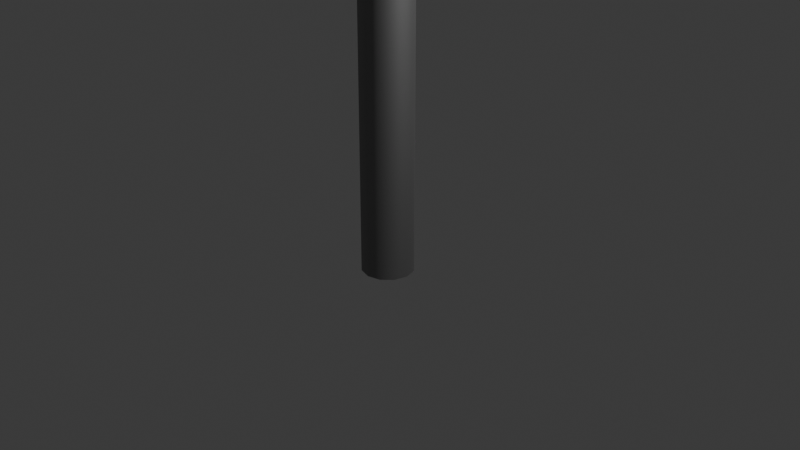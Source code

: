 # Source: Sign_01.blend  (saved by Blender 4.0.34; exported with 4.5.12 LTS)
import bpy
from mathutils import Matrix  # noqa: F401  (used for matrix-valued properties, if any)

bpy.ops.wm.read_factory_settings(use_empty=True)
scene = bpy.context.scene
scene.name = 'Scene'

# ---- collections
col_collection = bpy.data.collections.new('Collection'); scene.collection.children.link(col_collection)

# ---- images (referenced by path relative to the original .blend; pixels are not part of the script)
import os
ASSET_DIR = os.environ.get("B2B_ASSET_DIR", "")  # directory of the original .blend (textures are referenced by path, not embedded)
HERE = os.path.dirname(os.path.abspath(__file__))  # packed textures are extracted next to this script under _unpacked/

def load_image(name, relpath, width, height, colorspace="sRGB"):
    """Load a texture the original file referenced (path relative to the .blend, or extracted next to this script)."""
    p = next((c for c in (os.path.join(HERE, relpath), os.path.join(ASSET_DIR, relpath)) if relpath and os.path.exists(c)), "")
    if p:
        img = bpy.data.images.load(p, check_existing=True)
        img.name = name
    else:  # same state as the original file: an image datablock whose file is absent (Cycles renders it pink)
        img = bpy.data.images.new(name, width, height)
        img.source = "FILE"
        img.filepath = "//" + (relpath or name)
    img.colorspace_settings.name = colorspace
    return img
img_sign_d_png = load_image('Sign_D.png', 'Sign_D.png', 1024, 1024, 'sRGB')

# ---- materials (node trees are filled in below, after node groups)
mat_mat_sign = bpy.data.materials.new('mat_sign')
mat_mat_sign.use_transparent_shadow = False
mat_mat_metal_pole = bpy.data.materials.new('mat_metal_pole')
mat_mat_metal_pole.use_transparent_shadow = False

# ---- node groups
ng_auto_smooth = bpy.data.node_groups.new('Auto Smooth', 'GeometryNodeTree')
_s = ng_auto_smooth.interface.new_socket(name='Geometry', in_out='OUTPUT', socket_type='NodeSocketGeometry')
_s = ng_auto_smooth.interface.new_socket(name='Geometry', in_out='INPUT', socket_type='NodeSocketGeometry')
_s = ng_auto_smooth.interface.new_socket(name='Angle', in_out='INPUT', socket_type='NodeSocketFloat')
_s.subtype = 'ANGLE'
_s.min_value = 0.0
_s.max_value = 3.142
ng_auto_smooth.is_modifier = True
_N = ng_auto_smooth.nodes; _L = ng_auto_smooth.links
n0 = _N.new('NodeGroupOutput'); n0.name = 'Group Output'; n0.location = (480, -100)
n1 = _N.new('NodeGroupInput'); n1.name = 'Group Input'; n1.location = (-420, -300)
n2 = _N.new('NodeGroupInput'); n2.name = 'Group Input.001'; n2.location = (-60, -100)
n3 = _N.new('GeometryNodeSetShadeSmooth'); n3.name = 'Set Shade Smooth'; n3.location = (120, -100)
n3.domain = 'EDGE'
n4 = _N.new('GeometryNodeSetShadeSmooth'); n4.name = 'Set Shade Smooth.001'; n4.location = (300, -100)
n5 = _N.new('GeometryNodeInputMeshEdgeAngle'); n5.name = 'Edge Angle'; n5.location = (-420, -220)
n6 = _N.new('GeometryNodeInputEdgeSmooth'); n6.name = 'Is Edge Smooth'; n6.location = (-60, -160)
n7 = _N.new('GeometryNodeInputShadeSmooth'); n7.name = 'Is Face Smooth'; n7.location = (-240, -340)
n8 = _N.new('FunctionNodeBooleanMath'); n8.name = 'Boolean Math'; n8.location = (-60, -220)
n9 = _N.new('FunctionNodeCompare'); n9.name = 'Compare'; n9.location = (-240, -180)
n9.operation = 'LESS_EQUAL'
_L.new(n5.outputs[0], n9.inputs[0])
_L.new(n4.outputs[0], n0.inputs[0])
_L.new(n1.outputs[1], n9.inputs[1])
_L.new(n9.outputs[0], n8.inputs[0])
_L.new(n7.outputs[0], n8.inputs[1])
_L.new(n2.outputs[0], n3.inputs[0])
_L.new(n6.outputs[0], n3.inputs[1])
_L.new(n3.outputs[0], n4.inputs[0])
_L.new(n8.outputs[0], n3.inputs[2])
n0.is_active_output = True

# ---- material node trees
mat_mat_sign.use_nodes = True; mat_mat_sign.node_tree.nodes.clear()
_N = mat_mat_sign.node_tree.nodes; _L = mat_mat_sign.node_tree.links
n0 = _N.new('ShaderNodeBsdfPrincipled'); n0.name = 'Principled BSDF'; n0.location = (10, 300)
n0.inputs[2].default_value = 0.3696
n0.inputs[3].default_value = 1.45
n0.inputs[13].default_value = 0.8804
n1 = _N.new('ShaderNodeOutputMaterial'); n1.name = 'Material Output'; n1.location = (300, 300)
n2 = _N.new('ShaderNodeTexImage'); n2.name = 'Image Texture'; n2.location = (-280, 280)
n2.image = img_sign_d_png
_L.new(n0.outputs[0], n1.inputs[0])
_L.new(n2.outputs[0], n0.inputs[0])
n1.is_active_output = True
mat_mat_metal_pole.use_nodes = True; mat_mat_metal_pole.node_tree.nodes.clear()
_N = mat_mat_metal_pole.node_tree.nodes; _L = mat_mat_metal_pole.node_tree.links
n0 = _N.new('ShaderNodeBsdfPrincipled'); n0.name = 'Principled BSDF'; n0.location = (10, 300)
n0.inputs[0].default_value = (0.3279, 0.3279, 0.3279, 1.0)
n0.inputs[1].default_value = 1.0
n0.inputs[2].default_value = 0.663
n0.inputs[3].default_value = 1.45
n1 = _N.new('ShaderNodeOutputMaterial'); n1.name = 'Material Output'; n1.location = (300, 300)
_L.new(n0.outputs[0], n1.inputs[0])
n1.is_active_output = True

# ---- world
world_world = bpy.data.worlds.new('World'); scene.world = world_world
world_world.use_nodes = True; world_world.node_tree.nodes.clear()
_N = world_world.node_tree.nodes; _L = world_world.node_tree.links
n0 = _N.new('ShaderNodeOutputWorld'); n0.name = 'World Output'; n0.location = (300, 300)
n1 = _N.new('ShaderNodeBackground'); n1.name = 'Background'; n1.location = (10, 300)
n1.inputs[0].default_value = (0.05088, 0.05088, 0.05088, 1.0)
_L.new(n1.outputs[0], n0.inputs[0])
n0.is_active_output = True
world_world.color = (0.05088, 0.05088, 0.05088)
world_world.use_sun_shadow = False
world_world.sun_shadow_jitter_overblur = 0.0

# ---- cameras
cam_camera = bpy.data.cameras.new('Camera')
cam_camera.clip_end = 100.0
cam_camera.ortho_scale = 7.314

# ---- lights
light_light = bpy.data.lights.new('Light', 'POINT')
light_light.transmission_factor = 0.0
light_light.use_soft_falloff = False
light_light.energy = 1000.0
light_light.shadow_soft_size = 0.1
light_light.shadow_maximum_resolution = 0.006
light_light.use_absolute_resolution = True

# ---- meshes
me_plane = bpy.data.meshes.new('Plane')
me_plane.from_pydata([(0.0, -0.3333, 1.213), (-0.9126, -0.3333, -0.6127), (0.9126, -0.3333, -0.6127), (-0.9296, -0.3333, -0.6231), (0.9296, -0.3333, -0.6231), (0.0, -0.3333, 1.251), (-0.9172, -0.237, -0.6667), (-0.963, -0.237, -0.5926), (-0.9537, -0.237, -0.6567), (-0.9704, -0.237, -0.6296), (0.963, -0.237, -0.5926), (0.9172, -0.237, -0.6667), (0.9704, -0.237, -0.6296), (0.9537, -0.237, -0.6567), (-0.03702, -0.237, 1.259), (0.03702, -0.237, 1.259), (-0.01355, -0.237, 1.286), (0.01355, -0.237, 1.286), (-0.9399, -0.3333, -0.6138), (-0.963, -0.3053, -0.5926), (-0.9514, -0.3296, -0.6032), (-0.9599, -0.3193, -0.5955), (-0.9172, -0.3053, -0.6667), (-0.9258, -0.3333, -0.6364), (-0.9184, -0.3193, -0.6626), (-0.9215, -0.3296, -0.6515), (-0.9704, -0.3053, -0.6296), (-0.942, -0.3333, -0.6251), (-0.9666, -0.3193, -0.629), (-0.9562, -0.3296, -0.6274), (-0.9537, -0.3053, -0.6567), (-0.9369, -0.3333, -0.6333), (-0.9514, -0.3193, -0.6536), (-0.9453, -0.3296, -0.645), (0.9258, -0.3333, -0.6364), (0.9172, -0.3053, -0.6667), (0.9215, -0.3296, -0.6515), (0.9184, -0.3193, -0.6626), (0.963, -0.3053, -0.5926), (0.9399, -0.3333, -0.6138), (0.9599, -0.3193, -0.5955), (0.9514, -0.3296, -0.6032), (0.9537, -0.3053, -0.6567), (0.9369, -0.3333, -0.6333), (0.9514, -0.3193, -0.6536), (0.9453, -0.3296, -0.645), (0.9704, -0.3053, -0.6296), (0.942, -0.3333, -0.6251), (0.9666, -0.3193, -0.629), (0.9562, -0.3296, -0.6274), (0.006957, -0.3333, 1.252), (0.03702, -0.3053, 1.259), (0.02199, -0.3296, 1.256), (0.03299, -0.3193, 1.258), (-0.03702, -0.3053, 1.259), (-0.006957, -0.3333, 1.252), (-0.03299, -0.3193, 1.258), (-0.02199, -0.3296, 1.256), (0.01355, -0.3053, 1.286), (0.002554, -0.3333, 1.257), (0.01208, -0.3193, 1.282), (0.008052, -0.3296, 1.272), (-0.01355, -0.3053, 1.286), (-0.002554, -0.3333, 1.257), (-0.01208, -0.3193, 1.282), (-0.008052, -0.3296, 1.272)], [], [(1, 2, 0), (2, 1, 3, 23, 34, 4), (30, 8, 6, 22), (42, 13, 12, 46), (0, 2, 4, 39, 50, 5), (26, 9, 8, 30), (19, 7, 9, 26), (34, 43, 4), (35, 22, 6, 11), (35, 11, 13, 42), (50, 59, 5), (51, 38, 10, 15), (17, 58, 51, 15), (16, 62, 58, 17), (63, 55, 5), (59, 63, 5), (14, 54, 62, 16), (46, 12, 10, 38), (43, 47, 4), (47, 39, 4), (19, 54, 14, 7), (27, 31, 3), (31, 23, 3), (1, 0, 5, 55, 18, 3), (19, 26, 28, 21), (21, 28, 29, 20), (20, 29, 27, 18), (26, 30, 32, 28), (28, 32, 33, 29), (29, 33, 31, 27), (30, 22, 24, 32), (32, 24, 25, 33), (33, 25, 23, 31), (35, 42, 44, 37), (37, 44, 45, 36), (36, 45, 43, 34), (42, 46, 48, 44), (44, 48, 49, 45), (45, 49, 47, 43), (46, 38, 40, 48), (48, 40, 41, 49), (49, 41, 39, 47), (51, 58, 60, 53), (53, 60, 61, 52), (52, 61, 59, 50), (58, 62, 64, 60), (60, 64, 65, 61), (61, 65, 63, 59), (62, 54, 56, 64), (64, 56, 57, 65), (65, 57, 55, 63), (18, 55, 57, 20), (20, 57, 56, 21), (21, 56, 54, 19), (22, 35, 37, 24), (24, 37, 36, 25), (25, 36, 34, 23), (50, 39, 41, 52), (52, 41, 40, 53), (53, 40, 38, 51), (18, 27, 3)])
me_plane.polygons.foreach_set('use_smooth', [True] * 61)
_uv = me_plane.uv_layers.new(name='UVMap')
_uv.uv.foreach_set('vector', [0.05759, 0.13, 0.9424, 0.13, 0.5, 0.901, 0.9424, 0.13, 0.05759, 0.13, 0.04938, 0.1256, 0.0512, 0.12, 0.9488, 0.12, 0.9506, 0.1256, 0.03771, 0.1114, 0.03771, 0.1114, 0.05537, 0.1072, 0.05537, 0.1072, 0.9623, 0.1114, 0.9623, 0.1114, 0.9704, 0.1228, 0.9704, 0.1228, 0.5, 0.901, 0.9424, 0.13, 0.9506, 0.1256, 0.9556, 0.1296, 0.5034, 0.9177, 0.5, 0.917, 0.02959, 0.1228, 0.02959, 0.1228, 0.03771, 0.1114, 0.03771, 0.1114, 0.03319, 0.1385, 0.03319, 0.1385, 0.02959, 0.1228, 0.02959, 0.1228, 0.9488, 0.12, 0.9542, 0.1213, 0.9506, 0.1256, 0.9446, 0.1072, 0.05537, 0.1072, 0.05537, 0.1072, 0.9446, 0.1072, 0.9446, 0.1072, 0.9446, 0.1072, 0.9623, 0.1114, 0.9623, 0.1114, 0.5034, 0.9177, 0.5012, 0.9199, 0.5, 0.917, 0.5179, 0.9207, 0.9668, 0.1385, 0.9668, 0.1385, 0.5179, 0.9207, 0.5066, 0.9322, 0.5066, 0.9322, 0.5179, 0.9207, 0.5179, 0.9207, 0.4934, 0.9322, 0.4934, 0.9322, 0.5066, 0.9322, 0.5066, 0.9322, 0.4988, 0.9199, 0.4966, 0.9177, 0.5, 0.917, 0.5012, 0.9199, 0.4988, 0.9199, 0.5, 0.917, 0.4821, 0.9207, 0.4821, 0.9207, 0.4934, 0.9322, 0.4934, 0.9322, 0.9704, 0.1228, 0.9704, 0.1228, 0.9668, 0.1385, 0.9668, 0.1385, 0.9542, 0.1213, 0.9566, 0.1248, 0.9506, 0.1256, 0.9566, 0.1248, 0.9556, 0.1296, 0.9506, 0.1256, 0.03319, 0.1385, 0.4821, 0.9207, 0.4821, 0.9207, 0.03319, 0.1385, 0.04337, 0.1248, 0.04585, 0.1213, 0.04938, 0.1256, 0.04585, 0.1213, 0.0512, 0.12, 0.04938, 0.1256, 0.05759, 0.13, 0.5, 0.901, 0.5, 0.917, 0.4966, 0.9177, 0.0444, 0.1296, 0.04938, 0.1256, 0.03319, 0.1385, 0.02959, 0.1228, 0.03144, 0.1231, 0.03469, 0.1373, 0.03469, 0.1373, 0.03144, 0.1231, 0.03648, 0.1238, 0.0388, 0.134, 0.0388, 0.134, 0.03648, 0.1238, 0.04337, 0.1248, 0.0444, 0.1296, 0.02959, 0.1228, 0.03771, 0.1114, 0.0388, 0.1127, 0.03144, 0.1231, 0.03144, 0.1231, 0.0388, 0.1127, 0.04178, 0.1163, 0.03648, 0.1238, 0.03648, 0.1238, 0.04178, 0.1163, 0.04585, 0.1213, 0.04337, 0.1248, 0.03771, 0.1114, 0.05537, 0.1072, 0.05481, 0.1089, 0.0388, 0.1127, 0.0388, 0.1127, 0.05481, 0.1089, 0.05329, 0.1136, 0.04178, 0.1163, 0.04178, 0.1163, 0.05329, 0.1136, 0.0512, 0.12, 0.04585, 0.1213, 0.9446, 0.1072, 0.9623, 0.1114, 0.9612, 0.1127, 0.9452, 0.1089, 0.9452, 0.1089, 0.9612, 0.1127, 0.9582, 0.1163, 0.9467, 0.1136, 0.9467, 0.1136, 0.9582, 0.1163, 0.9542, 0.1213, 0.9488, 0.12, 0.9623, 0.1114, 0.9704, 0.1228, 0.9686, 0.1231, 0.9612, 0.1127, 0.9612, 0.1127, 0.9686, 0.1231, 0.9635, 0.1238, 0.9582, 0.1163, 0.9582, 0.1163, 0.9635, 0.1238, 0.9566, 0.1248, 0.9542, 0.1213, 0.9704, 0.1228, 0.9668, 0.1385, 0.9653, 0.1373, 0.9686, 0.1231, 0.9686, 0.1231, 0.9653, 0.1373, 0.9612, 0.134, 0.9635, 0.1238, 0.9635, 0.1238, 0.9612, 0.134, 0.9556, 0.1296, 0.9566, 0.1248, 0.5179, 0.9207, 0.5066, 0.9322, 0.5059, 0.9305, 0.516, 0.9203, 0.516, 0.9203, 0.5059, 0.9305, 0.5039, 0.926, 0.5107, 0.9192, 0.5107, 0.9192, 0.5039, 0.926, 0.5012, 0.9199, 0.5034, 0.9177, 0.5066, 0.9322, 0.4934, 0.9322, 0.4941, 0.9305, 0.5059, 0.9305, 0.5059, 0.9305, 0.4941, 0.9305, 0.4961, 0.926, 0.5039, 0.926, 0.5039, 0.926, 0.4961, 0.926, 0.4988, 0.9199, 0.5012, 0.9199, 0.4934, 0.9322, 0.4821, 0.9207, 0.484, 0.9203, 0.4941, 0.9305, 0.4941, 0.9305, 0.484, 0.9203, 0.4893, 0.9192, 0.4961, 0.926, 0.4961, 0.926, 0.4893, 0.9192, 0.4966, 0.9177, 0.4988, 0.9199, 0.0444, 0.1296, 0.4966, 0.9177, 0.4893, 0.9192, 0.0388, 0.134, 0.0388, 0.134, 0.4893, 0.9192, 0.484, 0.9203, 0.03469, 0.1373, 0.03469, 0.1373, 0.484, 0.9203, 0.4821, 0.9207, 0.03319, 0.1385, 0.05537, 0.1072, 0.9446, 0.1072, 0.9452, 0.1089, 0.05481, 0.1089, 0.05481, 0.1089, 0.9452, 0.1089, 0.9467, 0.1136, 0.05329, 0.1136, 0.05329, 0.1136, 0.9467, 0.1136, 0.9488, 0.12, 0.0512, 0.12, 0.5034, 0.9177, 0.9556, 0.1296, 0.9612, 0.134, 0.5107, 0.9192, 0.5107, 0.9192, 0.9612, 0.134, 0.9653, 0.1373, 0.516, 0.9203, 0.516, 0.9203, 0.9653, 0.1373, 0.9668, 0.1385, 0.5179, 0.9207, 0.0444, 0.1296, 0.04337, 0.1248, 0.04938, 0.1256])
me_plane.materials.append(mat_mat_sign)
me_plane.update()
me_cylinder = bpy.data.meshes.new('Cylinder')
me_cylinder.from_pydata([(0.0, 0.05, -2.0), (0.0, 0.05, 0.825), (0.025, 0.0433, -2.0), (0.025, 0.0433, 0.825), (0.0433, 0.025, -2.0), (0.0433, 0.025, 0.825), (0.05, 0.0, -2.0), (0.05, 0.0, 0.825), (0.0433, -0.025, -2.0), (0.0433, -0.025, 0.825), (0.025, -0.0433, -2.0), (0.025, -0.0433, 0.825), (0.0, -0.05, -2.0), (0.0, -0.05, 0.825), (-0.025, -0.0433, -2.0), (-0.025, -0.0433, 0.825), (-0.0433, -0.025, -2.0), (-0.0433, -0.025, 0.825), (-0.05, 0.0, -2.0), (-0.05, 0.0, 0.825), (-0.0433, 0.025, -2.0), (-0.0433, 0.025, 0.825), (-0.025, 0.0433, -2.0), (-0.025, 0.0433, 0.825)], [], [(0, 1, 3, 2), (2, 3, 5, 4), (4, 5, 7, 6), (6, 7, 9, 8), (8, 9, 11, 10), (10, 11, 13, 12), (12, 13, 15, 14), (14, 15, 17, 16), (16, 17, 19, 18), (18, 19, 21, 20), (3, 1, 23, 21, 19, 17, 15, 13, 11, 9, 7, 5), (20, 21, 23, 22), (22, 23, 1, 0), (0, 2, 4, 6, 8, 10, 12, 14, 16, 18, 20, 22)])
me_cylinder.polygons.foreach_set('use_smooth', [True] * 14)
_uv = me_cylinder.uv_layers.new(name='UVMap')
_uv.uv.foreach_set('vector', [1.0, 0.5, 1.0, 1.0, 0.9167, 1.0, 0.9167, 0.5, 0.9167, 0.5, 0.9167, 1.0, 0.8333, 1.0, 0.8333, 0.5, 0.8333, 0.5, 0.8333, 1.0, 0.75, 1.0, 0.75, 0.5, 0.75, 0.5, 0.75, 1.0, 0.6667, 1.0, 0.6667, 0.5, 0.6667, 0.5, 0.6667, 1.0, 0.5833, 1.0, 0.5833, 0.5, 0.5833, 0.5, 0.5833, 1.0, 0.5, 1.0, 0.5, 0.5, 0.5, 0.5, 0.5, 1.0, 0.4167, 1.0, 0.4167, 0.5, 0.4167, 0.5, 0.4167, 1.0, 0.3333, 1.0, 0.3333, 0.5, 0.3333, 0.5, 0.3333, 1.0, 0.25, 1.0, 0.25, 0.5, 0.25, 0.5, 0.25, 1.0, 0.1667, 1.0, 0.1667, 0.5, 0.37, 0.4578, 0.25, 0.49, 0.13, 0.4578, 0.04215, 0.37, 0.01, 0.25, 0.04215, 0.13, 0.13, 0.04215, 0.25, 0.01, 0.37, 0.04215, 0.4578, 0.13, 0.49, 0.25, 0.4578, 0.37, 0.1667, 0.5, 0.1667, 1.0, 0.08333, 1.0, 0.08333, 0.5, 0.08333, 0.5, 0.08333, 1.0, 7.451e-08, 1.0, 7.451e-08, 0.5, 0.75, 0.49, 0.87, 0.4578, 0.9578, 0.37, 0.99, 0.25, 0.9578, 0.13, 0.87, 0.04215, 0.75, 0.01, 0.63, 0.04215, 0.5422, 0.13, 0.51, 0.25, 0.5422, 0.37, 0.63, 0.4578])
me_cylinder.materials.append(mat_mat_metal_pole)
me_cylinder.update()

# ---- objects
ob_light = bpy.data.objects.new('Light', light_light)
ob_camera = bpy.data.objects.new('Camera', cam_camera)
ob_plane = bpy.data.objects.new('Plane', me_plane)
ob_cylinder = bpy.data.objects.new('Cylinder', me_cylinder)

# ---- transforms, parenting, visibility, modifiers, constraints
ob_light.location = (4.076, 1.005, 5.904)
ob_light.rotation_euler = (0.6503, 0.05522, 1.866)
ob_light.lock_rotations_4d = False
ob_light.empty_display_type = 'ARROWS'
ob_light.color = (0.0, 0.0, 0.0, 0.0)
ob_light.lineart.crease_threshold = 0.0
ob_camera.location = (7.359, -6.926, 4.958)
ob_camera.rotation_euler = (1.109, 0.0, 0.8149)
ob_camera.lock_rotations_4d = False
ob_camera.empty_display_type = 'ARROWS'
ob_camera.color = (0.0, 0.0, 0.0, 0.0)
ob_camera.display_type = 'WIRE'
ob_camera.lineart.crease_threshold = 0.0
ob_plane.location = (0.0, 0.2609, 9.337)
ob_plane.scale = (2.62, 2.62, 2.62)
_m = ob_plane.modifiers.new('Solidify', 'SOLIDIFY')
_m.thickness = -0.04
_m = ob_plane.modifiers.new('Auto Smooth', 'NODES')
_m.node_group = ng_auto_smooth
_gi = [s.identifier for s in ng_auto_smooth.interface.items_tree if s.item_type == 'SOCKET' and s.in_out == 'INPUT']
_m[_gi[1]] = 0.8186  # Angle
ob_cylinder.location = (0.0, -0.1565, 7.5)
ob_cylinder.scale = (5.528, 5.528, 4.0)
_m = ob_cylinder.modifiers.new('Auto Smooth', 'NODES')
_m.node_group = ng_auto_smooth
_gi = [s.identifier for s in ng_auto_smooth.interface.items_tree if s.item_type == 'SOCKET' and s.in_out == 'INPUT']
_m[_gi[1]] = 0.8186  # Angle

# ---- collection membership
col_collection.objects.link(ob_light)
col_collection.objects.link(ob_camera)
col_collection.objects.link(ob_plane)
col_collection.objects.link(ob_cylinder)

# ---- scene / render settings (as saved in the file)
scene.camera = ob_camera
scene.frame_start = 1; scene.frame_end = 250; scene.frame_set(1)
scene.render.engine = 'BLENDER_EEVEE_NEXT'
scene.cycles.sampling_pattern = 'TABULATED_SOBOL'
bpy.context.view_layer.update()
